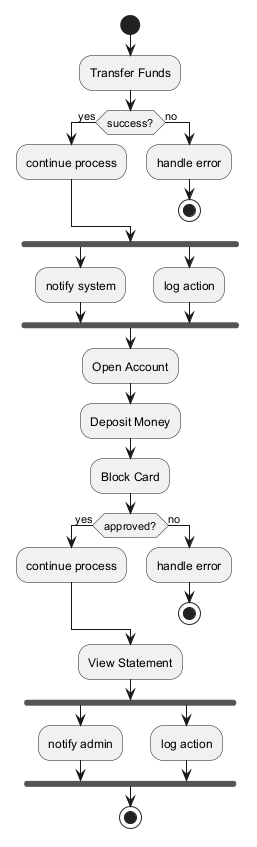

The diagram above was rendered by PlantUML. Its source (embedded in the PNG):
@startuml
skinparam backgroundColor #FFFFFF
skinparam classBackgroundColor #F1F8E9
skinparam classBorderColor #33691E
start
:Transfer Funds;
if (success?) then (yes)
:continue process;
else (no)
:handle error;
stop
endif
fork
:notify system;
fork again
:log action;
end fork
:Open Account;
:Deposit Money;
:Block Card;
if (approved?) then (yes)
:continue process;
else (no)
:handle error;
stop
endif
:View Statement;
fork
:notify admin;
fork again
:log action;
end fork
stop
@enduml